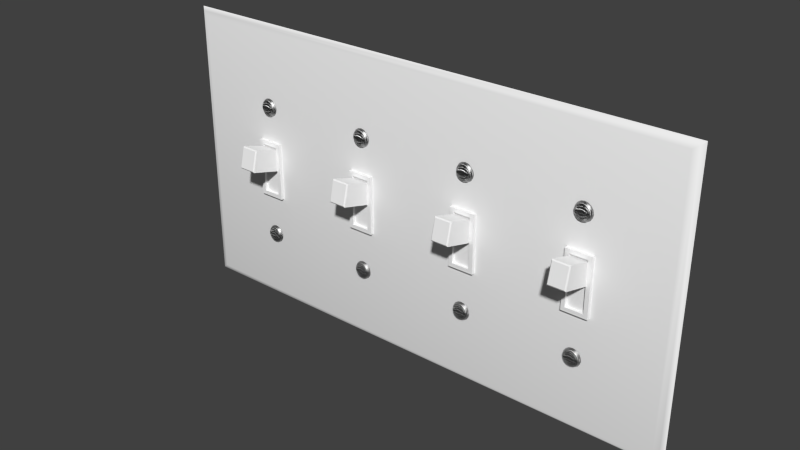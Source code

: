 # Source: Light_Switch_4-Gang.blend  (saved by Blender 2.74.0; exported with 4.5.12 LTS)
import bpy
from mathutils import Matrix  # noqa: F401  (used for matrix-valued properties, if any)

bpy.ops.wm.read_factory_settings(use_empty=True)
scene = bpy.context.scene
scene.name = 'Scene'

# ---- collections
col_collection_1 = bpy.data.collections.new('Collection 1'); scene.collection.children.link(col_collection_1)

# ---- materials (node trees are filled in below, after node groups)
mat_gloss_white_plastic = bpy.data.materials.new('Gloss White Plastic')
mat_gloss_white_plastic.alpha_threshold = 0.0
mat_gloss_white_plastic.roughness = 0.5
mat_gloss_white_plastic.line_color = (0.0, 0.0, 0.0, 1.0)
mat_stainless_steel = bpy.data.materials.new('Stainless Steel')
mat_stainless_steel.alpha_threshold = 0.0
mat_stainless_steel.roughness = 0.5
mat_stainless_steel.line_color = (0.0, 0.0, 0.0, 1.0)

# ---- node groups
ng_brushed = bpy.data.node_groups.new('Brushed', 'ShaderNodeTree')
_s = ng_brushed.interface.new_socket(name='Color', in_out='OUTPUT', socket_type='NodeSocketColor')
_s = ng_brushed.interface.new_socket(name='Vector', in_out='INPUT', socket_type='NodeSocketVector')
_s.min_value = -1.0
_s.max_value = 1.0
_s = ng_brushed.interface.new_socket(name='Scale', in_out='INPUT', socket_type='NodeSocketFloat')
_s.default_value = 15.0
_s.min_value = -1000.0
_s.max_value = 1000.0
_N = ng_brushed.nodes; _L = ng_brushed.links
n0 = _N.new('ShaderNodeMapping'); n0.name = 'Mapping'; n0.location = (-294, 153)
n0.inputs[3].default_value = (0.1, 1000.0, 1.0)
n1 = _N.new('ShaderNodeValToRGB'); n1.name = 'ColorRamp.002'; n1.location = (311, 4)
n1.color_ramp.interpolation = 'B_SPLINE'
while len(n1.color_ramp.elements) > 1: n1.color_ramp.elements.remove(n1.color_ramp.elements[-1])
n1.color_ramp.elements[0].position = 0.1136; n1.color_ramp.elements[0].color = (0.0, 0.0, 0.0, 1.0)
_e = n1.color_ramp.elements.new(0.4955); _e.color = (0.1708, 0.1708, 0.1708, 0.5074)
_e = n1.color_ramp.elements.new(1.0); _e.color = (1.0, 1.0, 1.0, 0.0)
n2 = _N.new('NodeGroupOutput'); n2.name = 'Group Output'; n2.location = (636, 29)
n3 = _N.new('ShaderNodeTexNoise'); n3.name = 'Noise Texture'; n3.location = (52, -12)
n3.width = 150
n3.inputs[3].default_value = 1.0
n3.inputs[8].default_value = 8.0
n4 = _N.new('NodeGroupInput'); n4.name = 'Group Input'; n4.location = (-508, 131)
_L.new(n4.outputs[0], n0.inputs[0])
_L.new(n0.outputs[0], n3.inputs[0])
_L.new(n3.outputs[0], n1.inputs[0])
_L.new(n1.outputs[0], n2.inputs[0])
_L.new(n4.outputs[1], n3.inputs[2])
n2.is_active_output = True

# ---- material node trees
mat_gloss_white_plastic.use_nodes = True; mat_gloss_white_plastic.node_tree.nodes.clear()
_N = mat_gloss_white_plastic.node_tree.nodes; _L = mat_gloss_white_plastic.node_tree.links
n0 = _N.new('ShaderNodeOutputMaterial'); n0.name = 'Material Output'; n0.location = (300, 300)
n0.width = 120
n1 = _N.new('ShaderNodeBsdfDiffuse'); n1.name = 'Diffuse BSDF'; n1.location = (-113, 376)
n1.inputs[0].default_value = (0.9425, 0.9425, 0.9425, 1.0)
n2 = _N.new('ShaderNodeMixShader'); n2.name = 'Mix Shader'; n2.location = (95, 307)
n2.width = 150
n2.inputs[0].default_value = 0.02
n3 = _N.new('ShaderNodeBsdfAnisotropic'); n3.name = 'Glossy BSDF'; n3.location = (-112, 226)
n3.distribution = 'BECKMANN'
n3.inputs[1].default_value = 0.3162
_L.new(n1.outputs[0], n2.inputs[1])
_L.new(n3.outputs[0], n2.inputs[2])
_L.new(n2.outputs[0], n0.inputs[0])
n0.is_active_output = True
mat_stainless_steel.use_nodes = True; mat_stainless_steel.node_tree.nodes.clear()
_N = mat_stainless_steel.node_tree.nodes; _L = mat_stainless_steel.node_tree.links
n0 = _N.new('ShaderNodeLayerWeight'); n0.name = 'Layer Weight'; n0.location = (114, 494)
n0.width = 150
n0.inputs[0].default_value = 0.15
n1 = _N.new('ShaderNodeMixShader'); n1.name = 'Mix Shader'; n1.location = (316, 430)
n1.width = 137
n2 = _N.new('ShaderNodeBsdfAnisotropic'); n2.name = 'Glossy BSDF.001'; n2.location = (94, 224)
n2.width = 169
n2.distribution = 'BECKMANN'
n2.inputs[1].default_value = 0.4472
n3 = _N.new('ShaderNodeBsdfAnisotropic'); n3.name = 'Glossy BSDF'; n3.location = (101, 387)
n3.width = 168
n3.distribution = 'BECKMANN'
n3.inputs[1].default_value = 0.4472
n4 = _N.new('ShaderNodeValToRGB'); n4.name = 'ColorRamp'; n4.location = (-310, 466)
n4.color_ramp.interpolation = 'B_SPLINE'
while len(n4.color_ramp.elements) > 1: n4.color_ramp.elements.remove(n4.color_ramp.elements[-1])
n4.color_ramp.elements[0].position = 0.0; n4.color_ramp.elements[0].color = (0.438, 0.438, 0.438, 1.0)
_e = n4.color_ramp.elements.new(1.0); _e.color = (0.1008, 0.1008, 0.1008, 1.0)
n5 = _N.new('ShaderNodeFresnel'); n5.name = 'Fresnel'; n5.location = (-566, 368)
n5.width = 124
n5.inputs[0].default_value = 2.45
n6 = _N.new('ShaderNodeBump'); n6.name = 'Bump'; n6.location = (-106, 232)
n6.width = 150
n6.inputs[0].default_value = 1.2
n6.inputs[1].default_value = 0.1
n6.inputs[2].default_value = 1.0
n7 = _N.new('ShaderNodeGamma'); n7.name = 'Gamma'; n7.location = (-287, 197)
n7.inputs[1].default_value = 9.0
n8 = _N.new('ShaderNodeOutputMaterial'); n8.name = 'Material Output'; n8.location = (486, 423)
n8.width = 120
n9 = _N.new('ShaderNodeTexCoord'); n9.name = 'Texture Coordinate'; n9.location = (-644, 237)
n9.width = 150
n10 = _N.new('ShaderNodeGroup'); n10.name = 'Group'; n10.location = (-459, 205)
n10.width = 142
n10.node_tree = ng_brushed
n10.inputs[1].default_value = 1.0
_L.new(n3.outputs[0], n1.inputs[1])
_L.new(n1.outputs[0], n8.inputs[0])
_L.new(n2.outputs[0], n1.inputs[2])
_L.new(n0.outputs[1], n1.inputs[0])
_L.new(n6.outputs[0], n3.inputs[4])
_L.new(n6.outputs[0], n2.inputs[4])
_L.new(n4.outputs[0], n3.inputs[0])
_L.new(n7.outputs[0], n6.inputs[3])
_L.new(n10.outputs[0], n7.inputs[0])
_L.new(n5.outputs[0], n4.inputs[0])
_L.new(n9.outputs[3], n10.inputs[0])
n8.is_active_output = True

# ---- world
world_world = bpy.data.worlds.new('World'); scene.world = world_world
world_world.color = (0.05088, 0.05088, 0.05088)
world_world.use_sun_shadow = False
world_world.sun_shadow_jitter_overblur = 0.0
world_world.cycles.sampling_method = 'MANUAL'
world_world.cycles.sample_map_resolution = 256

# ---- meshes
me_double_light_outlet = bpy.data.meshes.new('Double_Light_Outlet')
me_double_light_outlet.from_pydata([(1.277e-07, 2.683e-07, 0.1143), (0.003556, -0.001716, 0.002841), (0.001485, -0.001141, 0.001364), (0.001485, -0.001141, 0.1129), (0.08007, -0.001716, 0.03187), (0.07892, -0.001716, 0.03108), (0.07815, -0.001716, 0.0299), (0.07788, -0.001716, 0.02851), (0.07815, -0.001716, 0.02712), (0.07892, -0.001716, 0.02594), (0.08007, -0.001716, 0.02515), (0.07921, -0.002511, 0.02624), (0.07853, -0.002511, 0.02728), (0.07829, -0.002511, 0.02851), (0.07853, -0.002511, 0.02974), (0.07921, -0.002511, 0.03079), (0.08023, -0.002511, 0.03148), (0.08023, -0.002511, 0.02554), (0.07951, -0.002899, 0.02654), (0.07892, -0.002899, 0.02745), (0.07892, -0.002899, 0.02958), (0.07951, -0.002899, 0.03048), (0.08039, -0.002899, 0.03108), (0.08039, -0.002899, 0.02594), (0.07966, -0.00349, 0.02898), (0.07966, -0.002899, 0.02898), (0.081, -0.002899, 0.02898), (0.07798, -0.001716, 0.02782), (0.07837, -0.002511, 0.0279), (0.07837, -0.002511, 0.02913), (0.07798, -0.001716, 0.02921), (0.07966, -0.002899, 0.02851), (0.08064, -0.002899, 0.02851), (0.081, -0.002899, 0.02851), (0.07966, -0.002899, 0.02805), (0.003556, -0.001716, 0.1115), (0.08007, -0.001716, 0.08531), (0.07892, -0.001716, 0.08452), (0.07815, -0.001716, 0.08335), (0.07788, -0.001716, 0.08195), (0.07815, -0.001716, 0.08056), (0.07892, -0.001716, 0.07938), (0.08007, -0.001716, 0.0786), (0.07921, -0.002511, 0.07968), (0.07853, -0.002511, 0.08072), (0.07829, -0.002511, 0.08195), (0.07853, -0.002511, 0.08319), (0.07921, -0.002511, 0.08423), (0.08023, -0.002511, 0.08493), (0.08023, -0.002511, 0.07898), (0.07951, -0.002899, 0.07999), (0.07892, -0.002899, 0.08089), (0.07892, -0.002899, 0.08302), (0.07951, -0.002899, 0.08392), (0.08039, -0.002899, 0.08453), (0.08039, -0.002899, 0.07938), (0.07966, -0.00349, 0.08242), (0.081, -0.002899, 0.08242), (0.07798, -0.001716, 0.08126), (0.07837, -0.002511, 0.08134), (0.07837, -0.002511, 0.08257), (0.07798, -0.001716, 0.08265), (0.07966, -0.002899, 0.08195), (0.08064, -0.002899, 0.08195), (0.081, -0.002899, 0.08195), (0.07966, -0.002899, 0.08149), (0.08064, -0.002899, 0.08149), (0.08143, -0.001716, 0.03215), (0.08278, -0.001716, 0.03187), (0.08393, -0.001716, 0.03108), (0.0847, -0.001716, 0.0299), (0.08497, -0.001716, 0.02851), (0.0847, -0.001716, 0.02712), (0.08393, -0.001716, 0.02594), (0.08278, -0.001716, 0.02515), (0.08143, -0.001716, 0.02488), (0.08364, -0.002511, 0.02624), (0.08432, -0.002511, 0.02728), (0.08456, -0.002511, 0.02851), (0.08432, -0.002511, 0.02974), (0.08364, -0.002511, 0.03079), (0.08263, -0.002511, 0.03148), (0.08143, -0.002511, 0.03173), (0.08263, -0.002511, 0.02554), (0.08143, -0.002511, 0.0253), (0.08335, -0.002899, 0.02654), (0.08394, -0.002899, 0.02745), (0.08394, -0.002899, 0.02958), (0.08335, -0.002899, 0.03048), (0.08247, -0.002899, 0.03108), (0.08143, -0.002899, 0.0313), (0.08247, -0.002899, 0.02594), (0.08143, -0.002899, 0.02573), (0.08221, -0.00349, 0.02805), (0.0832, -0.00349, 0.02805), (0.08221, -0.00349, 0.02898), (0.0832, -0.002899, 0.02898), (0.08221, -0.002899, 0.02898), (0.08185, -0.002899, 0.02898), (0.08185, -0.002899, 0.02805), (0.08487, -0.001716, 0.02782), (0.08448, -0.002511, 0.0279), (0.08448, -0.002511, 0.02913), (0.08487, -0.001716, 0.02921), (0.0832, -0.002899, 0.02851), (0.08221, -0.002899, 0.02851), (0.08185, -0.002899, 0.02851), (0.08143, -0.002899, 0.02851), (0.0832, -0.002899, 0.02805), (0.08408, -0.002899, 0.02798), (0.08143, -0.001716, 0.08559), (0.08278, -0.001716, 0.08531), (0.08393, -0.001716, 0.08452), (0.0847, -0.001716, 0.08335), (0.08497, -0.001716, 0.08195), (0.0847, -0.001716, 0.08056), (0.08393, -0.001716, 0.07938), (0.08278, -0.001716, 0.0786), (0.08143, -0.001716, 0.07832), (0.08364, -0.002511, 0.07968), (0.08432, -0.002511, 0.08072), (0.08456, -0.002511, 0.08195), (0.08432, -0.002511, 0.08319), (0.08364, -0.002511, 0.08423), (0.08263, -0.002511, 0.08493), (0.08143, -0.002511, 0.08517), (0.08263, -0.002511, 0.07898), (0.08143, -0.002511, 0.07874), (0.08335, -0.002899, 0.07999), (0.08394, -0.002899, 0.08089), (0.08394, -0.002899, 0.08302), (0.08335, -0.002899, 0.08392), (0.08247, -0.002899, 0.08453), (0.08143, -0.002899, 0.08474), (0.08247, -0.002899, 0.07938), (0.08143, -0.002899, 0.07917), (0.08221, -0.00349, 0.08242), (0.08185, -0.00349, 0.08242), (0.08143, -0.00349, 0.08242), (0.08143, -0.00349, 0.08149), (0.0832, -0.002899, 0.08242), (0.08221, -0.002899, 0.08242), (0.08185, -0.002899, 0.08242), (0.08143, -0.002899, 0.08242), (0.08143, -0.002899, 0.08149), (0.08487, -0.001716, 0.08126), (0.08448, -0.002511, 0.08134), (0.08448, -0.002511, 0.08257), (0.08487, -0.001716, 0.08265), (0.0832, -0.002899, 0.08195), (0.08221, -0.002899, 0.08195), (0.08185, -0.002899, 0.08195), (0.08143, -0.002899, 0.08195), (0.0832, -0.002899, 0.08149), (0.2083, 2.683e-07, -1.267e-08), (0.2047, -0.001716, 0.002841), (0.2068, -0.001141, 0.001364), (0.2068, -0.001141, 0.1129), (0.1739, -0.001716, 0.03187), (0.1751, -0.001716, 0.03108), (0.1758, -0.001716, 0.0299), (0.1761, -0.001716, 0.02851), (0.1758, -0.001716, 0.02712), (0.1751, -0.001716, 0.02594), (0.1739, -0.001716, 0.02515), (0.1748, -0.002511, 0.02624), (0.1755, -0.002511, 0.02728), (0.1757, -0.002511, 0.02851), (0.1755, -0.002511, 0.02974), (0.1748, -0.002511, 0.03079), (0.1738, -0.002511, 0.03148), (0.1738, -0.002511, 0.02554), (0.1745, -0.002899, 0.02654), (0.1751, -0.002899, 0.02745), (0.1751, -0.002899, 0.02958), (0.1745, -0.002899, 0.03048), (0.1736, -0.002899, 0.03108), (0.1736, -0.002899, 0.02594), (0.1743, -0.00349, 0.02805), (0.1743, -0.00349, 0.02898), (0.1734, -0.00349, 0.02898), (0.173, -0.00349, 0.02805), (0.173, -0.002899, 0.02805), (0.176, -0.001716, 0.02782), (0.1756, -0.002511, 0.0279), (0.1752, -0.002899, 0.02905), (0.1756, -0.002511, 0.02913), (0.176, -0.001716, 0.02921), (0.1743, -0.002899, 0.02851), (0.1734, -0.002899, 0.02851), (0.173, -0.002899, 0.02851), (0.1743, -0.002899, 0.02805), (0.2047, -0.001716, 0.1115), (0.1739, -0.001716, 0.08531), (0.1751, -0.001716, 0.08452), (0.1758, -0.001716, 0.08335), (0.1761, -0.001716, 0.08195), (0.1758, -0.001716, 0.08056), (0.1751, -0.001716, 0.07938), (0.1739, -0.001716, 0.0786), (0.1748, -0.002511, 0.07968), (0.1755, -0.002511, 0.08072), (0.1757, -0.002511, 0.08195), (0.1755, -0.002511, 0.08319), (0.1748, -0.002511, 0.08423), (0.1738, -0.002511, 0.08493), (0.1738, -0.002511, 0.07898), (0.1745, -0.002899, 0.07999), (0.1751, -0.002899, 0.08089), (0.1751, -0.002899, 0.08302), (0.1745, -0.002899, 0.08392), (0.1736, -0.002899, 0.08453), (0.1736, -0.002899, 0.07938), (0.1734, -0.00349, 0.08149), (0.1743, -0.00349, 0.08149), (0.173, -0.00349, 0.08242), (0.1743, -0.002899, 0.08242), (0.176, -0.001716, 0.08126), (0.1756, -0.002511, 0.08134), (0.1756, -0.002511, 0.08257), (0.176, -0.001716, 0.08265), (0.1743, -0.002899, 0.08195), (0.1734, -0.002899, 0.08195), (0.173, -0.002899, 0.08195), (0.1743, -0.002899, 0.08149), (0.1752, -0.002899, 0.08142), (0.1726, -0.001716, 0.03215), (0.1712, -0.001716, 0.03187), (0.1701, -0.001716, 0.03108), (0.1693, -0.001716, 0.0299), (0.169, -0.001716, 0.02851), (0.1693, -0.001716, 0.02712), (0.1701, -0.001716, 0.02594), (0.1712, -0.001716, 0.02515), (0.1726, -0.001716, 0.02488), (0.1704, -0.002511, 0.02624), (0.1697, -0.002511, 0.02728), (0.1694, -0.002511, 0.02851), (0.1697, -0.002511, 0.02974), (0.1704, -0.002511, 0.03079), (0.1714, -0.002511, 0.03148), (0.1726, -0.002511, 0.03173), (0.1714, -0.002511, 0.02554), (0.1726, -0.002511, 0.0253), (0.1707, -0.002899, 0.02654), (0.1701, -0.002899, 0.02745), (0.1701, -0.002899, 0.02958), (0.1707, -0.002899, 0.03048), (0.1715, -0.002899, 0.03108), (0.1726, -0.002899, 0.0313), (0.1715, -0.002899, 0.02594), (0.1726, -0.002899, 0.02573), (0.1708, -0.00349, 0.02805), (0.1718, -0.00349, 0.02898), (0.1722, -0.00349, 0.02898), (0.1726, -0.00349, 0.02898), (0.1722, -0.00349, 0.02805), (0.1726, -0.00349, 0.02805), (0.1708, -0.002899, 0.02898), (0.1722, -0.002899, 0.02898), (0.1726, -0.002899, 0.02898), (0.1726, -0.002899, 0.02805), (0.1691, -0.001716, 0.02782), (0.1695, -0.002511, 0.0279), (0.1699, -0.002899, 0.02905), (0.1695, -0.002511, 0.02913), (0.1691, -0.001716, 0.02921), (0.1708, -0.002899, 0.02851), (0.1718, -0.002899, 0.02851), (0.1722, -0.002899, 0.02851), (0.1726, -0.002899, 0.02851), (0.1718, -0.002899, 0.02805), (0.1726, -0.001716, 0.08559), (0.1712, -0.001716, 0.08531), (0.1701, -0.001716, 0.08452), (0.1693, -0.001716, 0.08335), (0.169, -0.001716, 0.08195), (0.1693, -0.001716, 0.08056), (0.1701, -0.001716, 0.07938), (0.1712, -0.001716, 0.0786), (0.1726, -0.001716, 0.07832), (0.1704, -0.002511, 0.07968), (0.1697, -0.002511, 0.08072), (0.1694, -0.002511, 0.08195), (0.1697, -0.002511, 0.08319), (0.1704, -0.002511, 0.08423), (0.1714, -0.002511, 0.08493), (0.1726, -0.002511, 0.08517), (0.1714, -0.002511, 0.07898), (0.1726, -0.002511, 0.07874), (0.1707, -0.002899, 0.07999), (0.1701, -0.002899, 0.08089), (0.1701, -0.002899, 0.08302), (0.1707, -0.002899, 0.08392), (0.1715, -0.002899, 0.08453), (0.1726, -0.002899, 0.08474), (0.1715, -0.002899, 0.07938), (0.1726, -0.002899, 0.07917), (0.1718, -0.00349, 0.08149), (0.1708, -0.00349, 0.08149), (0.1708, -0.00349, 0.08242), (0.1722, -0.00349, 0.08242), (0.1726, -0.00349, 0.08242), (0.1726, -0.00349, 0.08149), (0.1722, -0.002899, 0.08242), (0.1726, -0.002899, 0.08242), (0.1722, -0.002899, 0.08149), (0.1726, -0.002899, 0.08149), (0.1691, -0.001716, 0.08126), (0.1695, -0.002511, 0.08134), (0.1695, -0.002511, 0.08257), (0.1691, -0.001716, 0.08265), (0.1708, -0.002899, 0.08195), (0.1718, -0.002899, 0.08195), (0.1722, -0.002899, 0.08195), (0.1726, -0.002899, 0.08195), (0.1718, -0.002899, 0.08149), (1.277e-07, 2.683e-07, -1.267e-08), (0.08143, -0.00349, 0.02805), (0.081, -0.00349, 0.02805), (0.08064, -0.00349, 0.02805), (0.07966, -0.00349, 0.02805), (0.08064, -0.00349, 0.02898), (0.081, -0.00349, 0.02898), (0.08143, -0.00349, 0.02898), (0.08143, -0.002899, 0.02805), (0.081, -0.002899, 0.02805), (0.08064, -0.002899, 0.02898), (0.08143, -0.002899, 0.02898), (0.07877, -0.002899, 0.02905), (0.07877, -0.002899, 0.02851), (0.08064, -0.002899, 0.02805), (0.07877, -0.002899, 0.02798), (0.081, -0.00349, 0.08149), (0.08064, -0.00349, 0.08149), (0.07966, -0.00349, 0.08149), (0.08064, -0.00349, 0.08242), (0.081, -0.00349, 0.08242), (0.081, -0.002899, 0.08149), (0.07966, -0.002899, 0.08242), (0.08064, -0.002899, 0.08242), (0.07877, -0.002899, 0.08249), (0.07877, -0.002899, 0.08195), (0.07877, -0.002899, 0.08142), (0.08185, -0.00349, 0.02805), (0.0832, -0.00349, 0.02898), (0.08185, -0.00349, 0.02898), (0.08408, -0.002899, 0.02905), (0.08408, -0.002899, 0.02851), (0.08221, -0.002899, 0.02805), (0.08185, -0.00349, 0.08149), (0.08221, -0.00349, 0.08149), (0.0832, -0.00349, 0.08149), (0.0832, -0.00349, 0.08242), (0.08185, -0.002899, 0.08149), (0.08408, -0.002899, 0.08249), (0.08408, -0.002899, 0.08195), (0.08221, -0.002899, 0.08149), (0.08408, -0.002899, 0.08142), (0.2083, 2.683e-07, 0.1143), (0.1734, -0.00349, 0.02805), (0.173, -0.00349, 0.02898), (0.1743, -0.002899, 0.02898), (0.1734, -0.002899, 0.02898), (0.173, -0.002899, 0.02898), (0.1752, -0.002899, 0.02851), (0.1734, -0.002899, 0.02805), (0.1752, -0.002899, 0.02798), (0.173, -0.00349, 0.08149), (0.1743, -0.00349, 0.08242), (0.1734, -0.00349, 0.08242), (0.173, -0.002899, 0.08149), (0.1734, -0.002899, 0.08242), (0.173, -0.002899, 0.08242), (0.1752, -0.002899, 0.08249), (0.1752, -0.002899, 0.08195), (0.1734, -0.002899, 0.08149), (0.1718, -0.00349, 0.02805), (0.1708, -0.00349, 0.02898), (0.1722, -0.002899, 0.02805), (0.1718, -0.002899, 0.02898), (0.1699, -0.002899, 0.02851), (0.1708, -0.002899, 0.02805), (0.1699, -0.002899, 0.02798), (0.1722, -0.00349, 0.08149), (0.1718, -0.00349, 0.08242), (0.1708, -0.002899, 0.08242), (0.1718, -0.002899, 0.08242), (0.1699, -0.002899, 0.08249), (0.1699, -0.002899, 0.08195), (0.1708, -0.002899, 0.08149), (0.1699, -0.002899, 0.08142), (0.1676, -0.001716, 0.04539), (0.1777, -0.001716, 0.04539), (0.1676, -0.001716, 0.06825), (0.1777, -0.001716, 0.06825), (0.1676, -0.003016, 0.04539), (0.1777, -0.003016, 0.04539), (0.1676, -0.003016, 0.06825), (0.1777, -0.003016, 0.06825), (0.1691, -0.003016, 0.06667), (0.1691, -0.003016, 0.04697), (0.1761, -0.003016, 0.04697), (0.1761, -0.003016, 0.06667), (0.1691, -0.001888, 0.06667), (0.1691, -0.001888, 0.04697), (0.1761, -0.001888, 0.04697), (0.1761, -0.001888, 0.06667), (0.1691, -0.001888, 0.05682), (0.1761, -0.001888, 0.05682), (0.1761, -0.001888, 0.06548), (0.1691, -0.001888, 0.06548), (0.1691, -0.01286, 0.06896), (0.1695, -0.01342, 0.06869), (0.1761, -0.01286, 0.06896), (0.1757, -0.01342, 0.06869), (0.1757, -0.01524, 0.06108), (0.1761, -0.01494, 0.06057), (0.1691, -0.01494, 0.06057), (0.1695, -0.01524, 0.06108), (0.07634, -0.001716, 0.04539), (0.08644, -0.001716, 0.04539), (0.07634, -0.001716, 0.06825), (0.08644, -0.001716, 0.06825), (0.07634, -0.003016, 0.04539), (0.08644, -0.003016, 0.04539), (0.07634, -0.003016, 0.06825), (0.08644, -0.003016, 0.06825), (0.07788, -0.003016, 0.06667), (0.07788, -0.003016, 0.04697), (0.0849, -0.003016, 0.04697), (0.0849, -0.003016, 0.06667), (0.07788, -0.001888, 0.06667), (0.07788, -0.001888, 0.04697), (0.0849, -0.001888, 0.04697), (0.0849, -0.001888, 0.06667), (0.07788, -0.001888, 0.05682), (0.0849, -0.001888, 0.05682), (0.0849, -0.001888, 0.06548), (0.07788, -0.001888, 0.06548), (0.07788, -0.01286, 0.06896), (0.07827, -0.01342, 0.06869), (0.0849, -0.01286, 0.06896), (0.08451, -0.01342, 0.06869), (0.08451, -0.01524, 0.06108), (0.0849, -0.01494, 0.06057), (0.07788, -0.01494, 0.06057), (0.07827, -0.01524, 0.06108), (0.1258, -0.001716, 0.03187), (0.1246, -0.001716, 0.03108), (0.1239, -0.001716, 0.0299), (0.1236, -0.001716, 0.02851), (0.1239, -0.001716, 0.02712), (0.1246, -0.001716, 0.02594), (0.1258, -0.001716, 0.02515), (0.1249, -0.002511, 0.02624), (0.1242, -0.002511, 0.02728), (0.124, -0.002511, 0.02851), (0.1242, -0.002511, 0.02974), (0.1249, -0.002511, 0.03079), (0.1259, -0.002511, 0.03148), (0.1259, -0.002511, 0.02554), (0.1252, -0.002899, 0.02654), (0.1246, -0.002899, 0.02745), (0.1246, -0.002899, 0.02958), (0.1252, -0.002899, 0.03048), (0.1261, -0.002899, 0.03108), (0.1261, -0.002899, 0.02594), (0.1254, -0.00349, 0.02898), (0.1254, -0.002899, 0.02898), (0.1267, -0.002899, 0.02898), (0.1237, -0.001716, 0.02782), (0.1241, -0.002511, 0.0279), (0.1241, -0.002511, 0.02913), (0.1237, -0.001716, 0.02921), (0.1254, -0.002899, 0.02851), (0.1264, -0.002899, 0.02851), (0.1267, -0.002899, 0.02851), (0.1254, -0.002899, 0.02805), (0.1258, -0.001716, 0.08531), (0.1246, -0.001716, 0.08452), (0.1239, -0.001716, 0.08335), (0.1236, -0.001716, 0.08195), (0.1239, -0.001716, 0.08056), (0.1246, -0.001716, 0.07938), (0.1258, -0.001716, 0.0786), (0.1249, -0.002511, 0.07968), (0.1242, -0.002511, 0.08072), (0.124, -0.002511, 0.08195), (0.1242, -0.002511, 0.08319), (0.1249, -0.002511, 0.08423), (0.1259, -0.002511, 0.08493), (0.1259, -0.002511, 0.07898), (0.1252, -0.002899, 0.07999), (0.1246, -0.002899, 0.08089), (0.1246, -0.002899, 0.08302), (0.1252, -0.002899, 0.08392), (0.1261, -0.002899, 0.08453), (0.1261, -0.002899, 0.07938), (0.1254, -0.00349, 0.08242), (0.1267, -0.002899, 0.08242), (0.1237, -0.001716, 0.08126), (0.1241, -0.002511, 0.08134), (0.1241, -0.002511, 0.08257), (0.1237, -0.001716, 0.08265), (0.1254, -0.002899, 0.08195), (0.1264, -0.002899, 0.08195), (0.1267, -0.002899, 0.08195), (0.1254, -0.002899, 0.08149), (0.1264, -0.002899, 0.08149), (0.1271, -0.001716, 0.03215), (0.1285, -0.001716, 0.03187), (0.1297, -0.001716, 0.03108), (0.1304, -0.001716, 0.0299), (0.1307, -0.001716, 0.02851), (0.1304, -0.001716, 0.02712), (0.1297, -0.001716, 0.02594), (0.1285, -0.001716, 0.02515), (0.1271, -0.001716, 0.02488), (0.1294, -0.002511, 0.02624), (0.13, -0.002511, 0.02728), (0.1303, -0.002511, 0.02851), (0.13, -0.002511, 0.02974), (0.1294, -0.002511, 0.03079), (0.1283, -0.002511, 0.03148), (0.1271, -0.002511, 0.03173), (0.1283, -0.002511, 0.02554), (0.1271, -0.002511, 0.0253), (0.1291, -0.002899, 0.02654), (0.1297, -0.002899, 0.02745), (0.1297, -0.002899, 0.02958), (0.1291, -0.002899, 0.03048), (0.1282, -0.002899, 0.03108), (0.1271, -0.002899, 0.0313), (0.1282, -0.002899, 0.02594), (0.1271, -0.002899, 0.02573), (0.1279, -0.00349, 0.02805), (0.1289, -0.00349, 0.02805), (0.1279, -0.00349, 0.02898), (0.1289, -0.002899, 0.02898), (0.1279, -0.002899, 0.02898), (0.1276, -0.002899, 0.02898), (0.1276, -0.002899, 0.02805), (0.1306, -0.001716, 0.02782), (0.1302, -0.002511, 0.0279), (0.1302, -0.002511, 0.02913), (0.1306, -0.001716, 0.02921), (0.1289, -0.002899, 0.02851), (0.1279, -0.002899, 0.02851), (0.1276, -0.002899, 0.02851), (0.1271, -0.002899, 0.02851), (0.1289, -0.002899, 0.02805), (0.1298, -0.002899, 0.02798), (0.1271, -0.001716, 0.08559), (0.1285, -0.001716, 0.08531), (0.1297, -0.001716, 0.08452), (0.1304, -0.001716, 0.08335), (0.1307, -0.001716, 0.08195), (0.1304, -0.001716, 0.08056), (0.1297, -0.001716, 0.07938), (0.1285, -0.001716, 0.0786), (0.1271, -0.001716, 0.07832), (0.1294, -0.002511, 0.07968), (0.13, -0.002511, 0.08072), (0.1303, -0.002511, 0.08195), (0.13, -0.002511, 0.08319), (0.1294, -0.002511, 0.08423), (0.1283, -0.002511, 0.08493), (0.1271, -0.002511, 0.08517), (0.1283, -0.002511, 0.07898), (0.1271, -0.002511, 0.07874), (0.1291, -0.002899, 0.07999), (0.1297, -0.002899, 0.08089), (0.1297, -0.002899, 0.08302), (0.1291, -0.002899, 0.08392), (0.1282, -0.002899, 0.08453), (0.1271, -0.002899, 0.08474), (0.1282, -0.002899, 0.07938), (0.1271, -0.002899, 0.07917), (0.1279, -0.00349, 0.08242), (0.1276, -0.00349, 0.08242), (0.1271, -0.00349, 0.08242), (0.1271, -0.00349, 0.08149), (0.1289, -0.002899, 0.08242), (0.1279, -0.002899, 0.08242), (0.1276, -0.002899, 0.08242), (0.1271, -0.002899, 0.08242), (0.1271, -0.002899, 0.08149), (0.1306, -0.001716, 0.08126), (0.1302, -0.002511, 0.08134), (0.1302, -0.002511, 0.08257), (0.1306, -0.001716, 0.08265), (0.1289, -0.002899, 0.08195), (0.1279, -0.002899, 0.08195), (0.1276, -0.002899, 0.08195), (0.1271, -0.002899, 0.08195), (0.1289, -0.002899, 0.08149), (0.1271, -0.00349, 0.02805), (0.1267, -0.00349, 0.02805), (0.1264, -0.00349, 0.02805), (0.1254, -0.00349, 0.02805), (0.1264, -0.00349, 0.02898), (0.1267, -0.00349, 0.02898), (0.1271, -0.00349, 0.02898), (0.1271, -0.002899, 0.02805), (0.1267, -0.002899, 0.02805), (0.1264, -0.002899, 0.02898), (0.1271, -0.002899, 0.02898), (0.1245, -0.002899, 0.02905), (0.1245, -0.002899, 0.02851), (0.1264, -0.002899, 0.02805), (0.1245, -0.002899, 0.02798), (0.1267, -0.00349, 0.08149), (0.1264, -0.00349, 0.08149), (0.1254, -0.00349, 0.08149), (0.1264, -0.00349, 0.08242), (0.1267, -0.00349, 0.08242), (0.1267, -0.002899, 0.08149), (0.1254, -0.002899, 0.08242), (0.1264, -0.002899, 0.08242), (0.1245, -0.002899, 0.08249), (0.1245, -0.002899, 0.08195), (0.1245, -0.002899, 0.08142), (0.1276, -0.00349, 0.02805), (0.1289, -0.00349, 0.02898), (0.1276, -0.00349, 0.02898), (0.1298, -0.002899, 0.02905), (0.1298, -0.002899, 0.02851), (0.1279, -0.002899, 0.02805), (0.1276, -0.00349, 0.08149), (0.1279, -0.00349, 0.08149), (0.1289, -0.00349, 0.08149), (0.1289, -0.00349, 0.08242), (0.1276, -0.002899, 0.08149), (0.1298, -0.002899, 0.08249), (0.1298, -0.002899, 0.08195), (0.1279, -0.002899, 0.08149), (0.1298, -0.002899, 0.08142), (0.1221, -0.001716, 0.04539), (0.1322, -0.001716, 0.04539), (0.1221, -0.001716, 0.06825), (0.1322, -0.001716, 0.06825), (0.1221, -0.003016, 0.04539), (0.1322, -0.003016, 0.04539), (0.1221, -0.003016, 0.06825), (0.1322, -0.003016, 0.06825), (0.1236, -0.003016, 0.06667), (0.1236, -0.003016, 0.04697), (0.1306, -0.003016, 0.04697), (0.1306, -0.003016, 0.06667), (0.1236, -0.001888, 0.06667), (0.1236, -0.001888, 0.04697), (0.1306, -0.001888, 0.04697), (0.1306, -0.001888, 0.06667), (0.1236, -0.001888, 0.05682), (0.1306, -0.001888, 0.05682), (0.1306, -0.001888, 0.06548), (0.1236, -0.001888, 0.06548), (0.1236, -0.01286, 0.06896), (0.124, -0.01342, 0.06869), (0.1306, -0.01286, 0.06896), (0.1302, -0.01342, 0.06869), (0.1302, -0.01524, 0.06108), (0.1306, -0.01494, 0.06057), (0.1236, -0.01494, 0.06057), (0.124, -0.01524, 0.06108), (0.03677, -0.001716, 0.03187), (0.03792, -0.001716, 0.03108), (0.03869, -0.001716, 0.0299), (0.03896, -0.001716, 0.02851), (0.03869, -0.001716, 0.02712), (0.03792, -0.001716, 0.02594), (0.03677, -0.001716, 0.02515), (0.03763, -0.002511, 0.02624), (0.03831, -0.002511, 0.02728), (0.03855, -0.002511, 0.02851), (0.03831, -0.002511, 0.02974), (0.03763, -0.002511, 0.03079), (0.03661, -0.002511, 0.03148), (0.03661, -0.002511, 0.02554), (0.03733, -0.002899, 0.02654), (0.03792, -0.002899, 0.02745), (0.03792, -0.002899, 0.02958), (0.03733, -0.002899, 0.03048), (0.03645, -0.002899, 0.03108), (0.03645, -0.002899, 0.02594), (0.03718, -0.00349, 0.02805), (0.03718, -0.00349, 0.02898), (0.0362, -0.00349, 0.02898), (0.03584, -0.00349, 0.02805), (0.03584, -0.002899, 0.02805), (0.03886, -0.001716, 0.02782), (0.03847, -0.002511, 0.0279), (0.03807, -0.002899, 0.02905), (0.03847, -0.002511, 0.02913), (0.03886, -0.001716, 0.02921), (0.03718, -0.002899, 0.02851), (0.0362, -0.002899, 0.02851), (0.03584, -0.002899, 0.02851), (0.03718, -0.002899, 0.02805), (0.03677, -0.001716, 0.08531), (0.03792, -0.001716, 0.08452), (0.03869, -0.001716, 0.08335), (0.03896, -0.001716, 0.08195), (0.03869, -0.001716, 0.08056), (0.03792, -0.001716, 0.07938), (0.03677, -0.001716, 0.0786), (0.03763, -0.002511, 0.07968), (0.03831, -0.002511, 0.08072), (0.03855, -0.002511, 0.08195), (0.03831, -0.002511, 0.08319), (0.03763, -0.002511, 0.08423), (0.03661, -0.002511, 0.08493), (0.03661, -0.002511, 0.07898), (0.03733, -0.002899, 0.07999), (0.03792, -0.002899, 0.08089), (0.03792, -0.002899, 0.08302), (0.03733, -0.002899, 0.08392), (0.03645, -0.002899, 0.08453), (0.03645, -0.002899, 0.07938), (0.0362, -0.00349, 0.08149), (0.03718, -0.00349, 0.08149), (0.03584, -0.00349, 0.08242), (0.03718, -0.002899, 0.08242), (0.03886, -0.001716, 0.08126), (0.03847, -0.002511, 0.08134), (0.03847, -0.002511, 0.08257), (0.03886, -0.001716, 0.08265), (0.03718, -0.002899, 0.08195), (0.0362, -0.002899, 0.08195), (0.03584, -0.002899, 0.08195), (0.03718, -0.002899, 0.08149), (0.03807, -0.002899, 0.08142), (0.03541, -0.001716, 0.03215), (0.03406, -0.001716, 0.03187), (0.03291, -0.001716, 0.03108), (0.03214, -0.001716, 0.0299), (0.03187, -0.001716, 0.02851), (0.03214, -0.001716, 0.02712), (0.03291, -0.001716, 0.02594), (0.03406, -0.001716, 0.02515), (0.03541, -0.001716, 0.02488), (0.0332, -0.002511, 0.02624), (0.03252, -0.002511, 0.02728), (0.03228, -0.002511, 0.02851), (0.03252, -0.002511, 0.02974), (0.0332, -0.002511, 0.03079), (0.03421, -0.002511, 0.03148), (0.03541, -0.002511, 0.03173), (0.03421, -0.002511, 0.02554), (0.03541, -0.002511, 0.0253), (0.03349, -0.002899, 0.02654), (0.0329, -0.002899, 0.02745), (0.0329, -0.002899, 0.02958), (0.03349, -0.002899, 0.03048), (0.03437, -0.002899, 0.03108), (0.03541, -0.002899, 0.0313), (0.03437, -0.002899, 0.02594), (0.03541, -0.002899, 0.02573), (0.03364, -0.00349, 0.02805), (0.03463, -0.00349, 0.02898), (0.03499, -0.00349, 0.02898), (0.03541, -0.00349, 0.02898), (0.03499, -0.00349, 0.02805), (0.03541, -0.00349, 0.02805), (0.03364, -0.002899, 0.02898), (0.03499, -0.002899, 0.02898), (0.03541, -0.002899, 0.02898), (0.03541, -0.002899, 0.02805), (0.03197, -0.001716, 0.02782), (0.03236, -0.002511, 0.0279), (0.03276, -0.002899, 0.02905), (0.03236, -0.002511, 0.02913), (0.03197, -0.001716, 0.02921), (0.03364, -0.002899, 0.02851), (0.03463, -0.002899, 0.02851), (0.03499, -0.002899, 0.02851), (0.03541, -0.002899, 0.02851), (0.03463, -0.002899, 0.02805), (0.03541, -0.001716, 0.08559), (0.03406, -0.001716, 0.08531), (0.03291, -0.001716, 0.08452), (0.03214, -0.001716, 0.08335), (0.03187, -0.001716, 0.08195), (0.03214, -0.001716, 0.08056), (0.03291, -0.001716, 0.07938), (0.03406, -0.001716, 0.0786), (0.03541, -0.001716, 0.07832), (0.0332, -0.002511, 0.07968), (0.03252, -0.002511, 0.08072), (0.03228, -0.002511, 0.08195), (0.03252, -0.002511, 0.08319), (0.0332, -0.002511, 0.08423), (0.03421, -0.002511, 0.08493), (0.03541, -0.002511, 0.08517), (0.03421, -0.002511, 0.07898), (0.03541, -0.002511, 0.07874), (0.03349, -0.002899, 0.07999), (0.0329, -0.002899, 0.08089), (0.0329, -0.002899, 0.08302), (0.03349, -0.002899, 0.08392), (0.03437, -0.002899, 0.08453), (0.03541, -0.002899, 0.08474), (0.03437, -0.002899, 0.07938), (0.03541, -0.002899, 0.07917), (0.03463, -0.00349, 0.08149), (0.03364, -0.00349, 0.08149), (0.03364, -0.00349, 0.08242), (0.03499, -0.00349, 0.08242), (0.03541, -0.00349, 0.08242), (0.03541, -0.00349, 0.08149), (0.03499, -0.002899, 0.08242), (0.03541, -0.002899, 0.08242), (0.03499, -0.002899, 0.08149), (0.03541, -0.002899, 0.08149), (0.03197, -0.001716, 0.08126), (0.03236, -0.002511, 0.08134), (0.03236, -0.002511, 0.08257), (0.03197, -0.001716, 0.08265), (0.03364, -0.002899, 0.08195), (0.03463, -0.002899, 0.08195), (0.03499, -0.002899, 0.08195), (0.03541, -0.002899, 0.08195), (0.03463, -0.002899, 0.08149), (0.0362, -0.00349, 0.02805), (0.03584, -0.00349, 0.02898), (0.03718, -0.002899, 0.02898), (0.0362, -0.002899, 0.02898), (0.03584, -0.002899, 0.02898), (0.03807, -0.002899, 0.02851), (0.0362, -0.002899, 0.02805), (0.03807, -0.002899, 0.02798), (0.03584, -0.00349, 0.08149), (0.03718, -0.00349, 0.08242), (0.0362, -0.00349, 0.08242), (0.03584, -0.002899, 0.08149), (0.0362, -0.002899, 0.08242), (0.03584, -0.002899, 0.08242), (0.03807, -0.002899, 0.08249), (0.03807, -0.002899, 0.08195), (0.0362, -0.002899, 0.08149), (0.03463, -0.00349, 0.02805), (0.03364, -0.00349, 0.02898), (0.03499, -0.002899, 0.02805), (0.03463, -0.002899, 0.02898), (0.03276, -0.002899, 0.02851), (0.03364, -0.002899, 0.02805), (0.03276, -0.002899, 0.02798), (0.03499, -0.00349, 0.08149), (0.03463, -0.00349, 0.08242), (0.03364, -0.002899, 0.08242), (0.03463, -0.002899, 0.08242), (0.03276, -0.002899, 0.08249), (0.03276, -0.002899, 0.08195), (0.03364, -0.002899, 0.08149), (0.03276, -0.002899, 0.08142), (0.0304, -0.001716, 0.04539), (0.0405, -0.001716, 0.04539), (0.0304, -0.001716, 0.06825), (0.0405, -0.001716, 0.06825), (0.0304, -0.003016, 0.04539), (0.0405, -0.003016, 0.04539), (0.0304, -0.003016, 0.06825), (0.0405, -0.003016, 0.06825), (0.03194, -0.003016, 0.06667), (0.03194, -0.003016, 0.04697), (0.03896, -0.003016, 0.04697), (0.03896, -0.003016, 0.06667), (0.03194, -0.001888, 0.06667), (0.03194, -0.001888, 0.04697), (0.03896, -0.001888, 0.04697), (0.03896, -0.001888, 0.06667), (0.03194, -0.001888, 0.05682), (0.03896, -0.001888, 0.05682), (0.03896, -0.001888, 0.06548), (0.03194, -0.001888, 0.06548), (0.03194, -0.01286, 0.06896), (0.03233, -0.01342, 0.06869), (0.03896, -0.01286, 0.06896), (0.03857, -0.01342, 0.06869), (0.03857, -0.01524, 0.06108), (0.03896, -0.01494, 0.06057), (0.03194, -0.01494, 0.06057), (0.03233, -0.01524, 0.06108)], [], [(60, 45, 342, 341), (14, 29, 329, 20), (30, 7, 13, 29), (8, 9, 11, 12), (67, 4, 16, 82), (10, 75, 84, 17), (5, 6, 14, 15), (27, 8, 12, 28), (9, 10, 17, 11), (4, 5, 15, 16), (15, 14, 20, 21), (17, 84, 92, 23), (82, 16, 22, 90), (12, 11, 18, 19), (16, 15, 21, 22), (11, 17, 23, 18), (7, 27, 28, 13), (6, 30, 29, 14), (28, 12, 19, 332), (107, 33, 326, 325), (321, 320, 331, 34), (53, 52, 56, 336), (61, 39, 45, 60), (40, 41, 43, 44), (110, 36, 48, 125), (42, 118, 127, 49), (37, 38, 46, 47), (58, 40, 44, 59), (41, 42, 49, 43), (36, 37, 47, 48), (47, 46, 52, 53), (49, 127, 135, 55), (125, 48, 54, 133), (44, 43, 50, 51), (48, 47, 53, 54), (43, 49, 55, 50), (39, 58, 59, 45), (38, 61, 60, 46), (340, 339, 62, 63), (63, 62, 65, 66), (62, 342, 343, 65), (64, 63, 66, 338), (256, 257, 261, 379), (13, 28, 332, 330), (50, 55, 333, 334), (25, 329, 330, 31), (19, 18, 320, 321), (33, 32, 331, 326), (253, 378, 258, 380), (265, 237, 381, 264), (315, 307, 371, 223), (103, 102, 78, 71), (72, 77, 76, 73), (67, 82, 81, 68), (74, 83, 84, 75), (69, 80, 79, 70), (100, 101, 77, 72), (73, 76, 83, 74), (68, 81, 80, 69), (80, 88, 87, 79), (83, 91, 92, 84), (82, 90, 89, 81), (77, 86, 85, 76), (81, 89, 88, 80), (76, 85, 91, 83), (86, 94, 93, 85), (71, 78, 101, 100), (70, 79, 102, 103), (347, 345, 96), (148, 147, 121, 114), (115, 120, 119, 116), (110, 125, 124, 111), (117, 126, 127, 118), (112, 123, 122, 113), (145, 146, 120, 115), (116, 119, 126, 117), (111, 124, 123, 112), (123, 131, 130, 122), (126, 134, 135, 127), (125, 133, 132, 124), (120, 129, 128, 119), (124, 132, 131, 123), (119, 128, 134, 126), (133, 138, 137, 132), (132, 137, 136, 131), (114, 121, 146, 145), (113, 122, 147, 148), (355, 353, 140), (146, 358, 129, 120), (221, 224, 225, 375), (244, 250, 256, 377), (247, 246, 378, 253), (142, 151, 150, 141), (55, 135, 139, 333), (372, 222, 221, 216), (215, 373, 372, 370), (336, 56, 339, 340), (203, 209, 374, 219), (207, 213, 368, 212), (212, 368, 303, 297), (222, 376, 224, 221), (218, 225, 208, 201), (351, 357, 354, 350), (213, 376, 371, 368), (202, 375, 225, 218), (245, 244, 377, 252), (337, 336, 340, 57), (302, 305, 373, 215), (214, 208, 225), (210, 370, 369, 209), (224, 214, 225), (216, 221, 375, 374), (352, 153, 357, 351), (51, 50, 334, 335), (138, 337, 57, 143), (223, 371, 376, 222), (333, 139, 144, 338), (374, 209, 369), (370, 372, 216, 369), (214, 224, 376, 213), (54, 53, 336, 337), (141, 150, 149, 140), (26, 327, 32, 33), (305, 315, 223, 373), (211, 215, 370, 210), (321, 332, 19), (368, 371, 307, 303), (150, 357, 153, 149), (322, 24, 25, 327), (319, 318, 325, 326), (187, 186, 167, 161), (162, 166, 165, 163), (226, 241, 170, 158), (164, 171, 243, 234), (159, 169, 168, 160), (183, 184, 166, 162), (163, 165, 171, 164), (158, 170, 169, 159), (169, 175, 174, 168), (171, 177, 251, 243), (241, 249, 176, 170), (166, 173, 172, 165), (170, 176, 175, 169), (165, 172, 177, 171), (175, 180, 179, 174), (177, 181, 257, 251), (161, 167, 184, 183), (168, 174, 185, 186), (160, 168, 186, 187), (185, 174, 179), (363, 189, 188, 362), (364, 190, 189, 363), (188, 191, 367, 365), (90, 22, 323, 324), (324, 323, 26, 328), (220, 219, 202, 196), (197, 201, 200, 198), (272, 287, 205, 193), (199, 206, 289, 280), (194, 204, 203, 195), (217, 218, 201, 197), (198, 200, 206, 199), (193, 205, 204, 194), (204, 210, 209, 203), (206, 212, 297, 289), (287, 295, 211, 205), (201, 208, 207, 200), (205, 211, 210, 204), (200, 207, 212, 206), (295, 302, 215, 211), (208, 214, 213, 207), (196, 202, 218, 217), (195, 203, 219, 220), (374, 369, 216), (373, 223, 222, 372), (270, 261, 182, 190), (22, 21, 322, 323), (323, 322, 327, 26), (23, 92, 318, 319), (327, 25, 31, 32), (18, 23, 319, 320), (219, 374, 375, 202), (178, 173, 367), (360, 366, 182, 181), (266, 230, 237, 265), (231, 232, 235, 236), (226, 227, 240, 241), (233, 234, 243, 242), (228, 229, 238, 239), (262, 231, 236, 263), (232, 233, 242, 235), (227, 228, 239, 240), (239, 238, 246, 247), (242, 243, 251, 250), (241, 240, 248, 249), (236, 235, 244, 245), (240, 239, 247, 248), (235, 242, 250, 244), (250, 251, 257, 256), (249, 248, 254, 255), (248, 247, 253, 254), (230, 262, 263, 237), (238, 265, 264, 246), (229, 266, 265, 238), (269, 268, 271, 379), (311, 276, 283, 310), (277, 278, 281, 282), (272, 273, 286, 287), (279, 280, 289, 288), (274, 275, 284, 285), (308, 277, 282, 309), (278, 279, 288, 281), (273, 274, 285, 286), (285, 284, 292, 293), (288, 289, 297, 296), (287, 286, 294, 295), (282, 281, 290, 291), (286, 285, 293, 294), (281, 288, 296, 290), (295, 294, 301, 302), (291, 290, 298, 299), (276, 308, 309, 283), (275, 311, 310, 284), (387, 386, 312, 313), (178, 191, 366, 360), (190, 182, 366, 189), (191, 178, 367), (137, 142, 141, 136), (21, 20, 24, 322), (176, 361, 180, 175), (186, 185, 365, 167), (29, 13, 330, 329), (249, 255, 361, 176), (149, 153, 358, 356), (352, 129, 358), (172, 360, 181, 177), (180, 363, 362, 179), (143, 152, 151, 142), (361, 364, 363, 180), (185, 179, 362), (362, 188, 365, 185), (32, 31, 34, 331), (151, 354, 357, 150), (260, 270, 190, 364), (121, 356, 358, 146), (189, 366, 191, 188), (184, 367, 173, 166), (355, 130, 353), (329, 25, 24), (320, 319, 326, 331), (167, 365, 367, 184), (329, 24, 20), (173, 178, 360, 172), (152, 144, 354, 151), (255, 260, 364, 361), (328, 26, 33, 107), (138, 143, 142, 137), (34, 332, 321), (181, 182, 261, 257), (140, 149, 356, 355), (31, 330, 332, 34), (153, 352, 358), (122, 130, 355, 147), (350, 354, 144, 139), (136, 141, 140, 353), (147, 355, 356, 121), (96, 104, 348, 347), (129, 352, 351, 128), (128, 351, 350, 134), (134, 350, 139, 135), (108, 94, 109), (106, 99, 349, 105), (131, 136, 353, 130), (104, 108, 109, 348), (107, 325, 99, 106), (93, 349, 99, 344), (94, 86, 109), (78, 348, 109, 101), (94, 108, 349, 93), (98, 106, 105, 97), (101, 109, 86, 77), (79, 87, 347, 102), (324, 328, 98, 346), (97, 105, 104, 96), (105, 349, 108, 104), (328, 107, 106, 98), (88, 95, 345, 87), (91, 344, 318, 92), (347, 87, 345), (95, 97, 96, 345), (346, 98, 97, 95), (89, 346, 95, 88), (85, 93, 344, 91), (344, 99, 325, 318), (90, 324, 346, 89), (102, 347, 348, 78), (65, 343, 335), (45, 59, 343, 342), (152, 64, 338, 144), (339, 341, 342, 62), (334, 333, 338, 66), (335, 343, 51), (335, 334, 66, 65), (341, 56, 52), (341, 339, 56), (59, 44, 51, 343), (57, 340, 63, 64), (133, 54, 337, 138), (46, 60, 341, 52), (143, 57, 64, 152), (394, 392, 396, 398), (403, 400, 404, 407), (395, 394, 398, 399), (403, 402, 397, 399), (392, 393, 397, 396), (401, 400, 398, 396), (402, 401, 396, 397), (402, 403, 407, 410, 409, 406), (400, 403, 399, 398), (411, 410, 407, 404), (409, 410, 414, 417), (401, 402, 406, 405), (408, 409, 417, 418), (393, 395, 399, 397), (410, 411, 412, 414), (405, 406, 409, 408), (401, 405, 408, 411, 404, 400), (419, 416, 415, 413), (392, 394, 395, 393), (414, 412, 413, 415), (416, 419, 418, 417), (417, 414, 415, 416), (412, 418, 419, 413), (411, 408, 418, 412), (255, 254, 259, 260), (254, 253, 380, 259), (264, 258, 378), (264, 378, 246), (260, 259, 269, 270), (380, 258, 267, 268), (259, 380, 268, 269), (268, 267, 382, 271), (263, 236, 245, 383), (252, 377, 271, 382), (377, 256, 379, 271), (237, 263, 383, 381), (252, 383, 245), (382, 383, 252), (258, 264, 381, 267), (267, 381, 383, 382), (270, 269, 379, 261), (310, 283, 389, 388), (293, 292, 300, 385), (296, 297, 303, 384), (384, 303, 307, 306), (294, 293, 385, 301), (290, 296, 384, 298), (385, 300, 386, 387), (302, 301, 304, 305), (301, 385, 387, 304), (284, 310, 388, 292), (388, 386, 300), (388, 300, 292), (305, 304, 314, 315), (304, 387, 313, 314), (313, 312, 390, 316), (309, 282, 291, 391), (299, 298, 316, 390), (298, 384, 306, 316), (283, 309, 391, 389), (299, 391, 291), (390, 391, 299), (386, 388, 389, 312), (312, 389, 391, 390), (315, 314, 306, 307), (314, 313, 316, 306), (3, 157, 359, 0), (3, 35, 192, 157), (2, 1, 35, 3), (3, 0, 317, 2), (157, 192, 155, 156), (157, 156, 154, 359), (1, 2, 156, 155), (156, 2, 317, 154), (35, 1, 155, 192), (422, 420, 424, 426), (431, 428, 432, 435), (423, 422, 426, 427), (431, 430, 425, 427), (420, 421, 425, 424), (429, 428, 426, 424), (430, 429, 424, 425), (430, 431, 435, 438, 437, 434), (428, 431, 427, 426), (439, 438, 435, 432), (437, 438, 442, 445), (429, 430, 434, 433), (436, 437, 445, 446), (421, 423, 427, 425), (438, 439, 440, 442), (433, 434, 437, 436), (429, 433, 436, 439, 432, 428), (447, 444, 443, 441), (420, 422, 423, 421), (442, 440, 441, 443), (444, 447, 446, 445), (445, 442, 443, 444), (440, 446, 447, 441), (439, 436, 446, 440), (503, 488, 621, 620), (458, 473, 608, 464), (474, 451, 457, 473), (452, 453, 455, 456), (510, 448, 460, 525), (454, 518, 527, 461), (449, 450, 458, 459), (471, 452, 456, 472), (453, 454, 461, 455), (448, 449, 459, 460), (459, 458, 464, 465), (461, 527, 535, 467), (525, 460, 466, 533), (456, 455, 462, 463), (460, 459, 465, 466), (455, 461, 467, 462), (451, 471, 472, 457), (450, 474, 473, 458), (472, 456, 463, 611), (550, 477, 605, 604), (600, 599, 610, 478), (496, 495, 499, 615), (504, 482, 488, 503), (483, 484, 486, 487), (553, 479, 491, 568), (485, 561, 570, 492), (480, 481, 489, 490), (501, 483, 487, 502), (484, 485, 492, 486), (479, 480, 490, 491), (490, 489, 495, 496), (492, 570, 578, 498), (568, 491, 497, 576), (487, 486, 493, 494), (491, 490, 496, 497), (486, 492, 498, 493), (482, 501, 502, 488), (481, 504, 503, 489), (619, 618, 505, 506), (506, 505, 508, 509), (505, 621, 622, 508), (507, 506, 509, 617), (457, 472, 611, 609), (493, 498, 612, 613), (469, 608, 609, 475), (463, 462, 599, 600), (477, 476, 610, 605), (546, 545, 521, 514), (515, 520, 519, 516), (510, 525, 524, 511), (517, 526, 527, 518), (512, 523, 522, 513), (543, 544, 520, 515), (516, 519, 526, 517), (511, 524, 523, 512), (523, 531, 530, 522), (526, 534, 535, 527), (525, 533, 532, 524), (520, 529, 528, 519), (524, 532, 531, 523), (519, 528, 534, 526), (529, 537, 536, 528), (514, 521, 544, 543), (513, 522, 545, 546), (626, 624, 539), (591, 590, 564, 557), (558, 563, 562, 559), (553, 568, 567, 554), (560, 569, 570, 561), (555, 566, 565, 556), (588, 589, 563, 558), (559, 562, 569, 560), (554, 567, 566, 555), (566, 574, 573, 565), (569, 577, 578, 570), (568, 576, 575, 567), (563, 572, 571, 562), (567, 575, 574, 566), (562, 571, 577, 569), (576, 581, 580, 575), (575, 580, 579, 574), (557, 564, 589, 588), (556, 565, 590, 591), (634, 632, 583), (589, 637, 572, 563), (585, 594, 593, 584), (498, 578, 582, 612), (615, 499, 618, 619), (630, 636, 633, 629), (616, 615, 619, 500), (631, 596, 636, 630), (494, 493, 613, 614), (581, 616, 500, 586), (612, 582, 587, 617), (497, 496, 615, 616), (584, 593, 592, 583), (470, 606, 476, 477), (600, 611, 463), (593, 636, 596, 592), (601, 468, 469, 606), (598, 597, 604, 605), (533, 466, 602, 603), (603, 602, 470, 607), (466, 465, 601, 602), (602, 601, 606, 470), (467, 535, 597, 598), (606, 469, 475, 476), (462, 467, 598, 599), (580, 585, 584, 579), (465, 464, 468, 601), (473, 457, 609, 608), (592, 596, 637, 635), (631, 572, 637), (586, 595, 594, 585), (476, 475, 478, 610), (594, 633, 636, 593), (564, 635, 637, 589), (634, 573, 632), (608, 469, 468), (599, 598, 605, 610), (608, 468, 464), (595, 587, 633, 594), (607, 470, 477, 550), (581, 586, 585, 580), (478, 611, 600), (583, 592, 635, 634), (475, 609, 611, 478), (596, 631, 637), (565, 573, 634, 590), (629, 633, 587, 582), (579, 584, 583, 632), (590, 634, 635, 564), (539, 547, 627, 626), (572, 631, 630, 571), (571, 630, 629, 577), (577, 629, 582, 578), (551, 537, 552), (549, 542, 628, 548), (574, 579, 632, 573), (547, 551, 552, 627), (550, 604, 542, 549), (536, 628, 542, 623), (537, 529, 552), (521, 627, 552, 544), (537, 551, 628, 536), (541, 549, 548, 540), (544, 552, 529, 520), (522, 530, 626, 545), (603, 607, 541, 625), (540, 548, 547, 539), (548, 628, 551, 547), (607, 550, 549, 541), (531, 538, 624, 530), (534, 623, 597, 535), (626, 530, 624), (538, 540, 539, 624), (625, 541, 540, 538), (532, 625, 538, 531), (528, 536, 623, 534), (623, 542, 604, 597), (533, 603, 625, 532), (545, 626, 627, 521), (508, 622, 614), (488, 502, 622, 621), (595, 507, 617, 587), (618, 620, 621, 505), (613, 612, 617, 509), (614, 622, 494), (614, 613, 509, 508), (620, 499, 495), (620, 618, 499), (502, 487, 494, 622), (500, 619, 506, 507), (576, 497, 616, 581), (489, 503, 620, 495), (586, 500, 507, 595), (640, 638, 642, 644), (649, 646, 650, 653), (641, 640, 644, 645), (649, 648, 643, 645), (638, 639, 643, 642), (647, 646, 644, 642), (648, 647, 642, 643), (648, 649, 653, 656, 655, 652), (646, 649, 645, 644), (657, 656, 653, 650), (655, 656, 660, 663), (647, 648, 652, 651), (654, 655, 663, 664), (639, 641, 645, 643), (656, 657, 658, 660), (651, 652, 655, 654), (647, 651, 654, 657, 650, 646), (665, 662, 661, 659), (638, 640, 641, 639), (660, 658, 659, 661), (662, 665, 664, 663), (663, 660, 661, 662), (658, 664, 665, 659), (657, 654, 664, 658), (763, 764, 768, 843), (760, 842, 765, 844), (772, 744, 845, 771), (822, 814, 835, 730), (728, 731, 732, 839), (751, 757, 763, 841), (754, 753, 842, 760), (836, 729, 728, 723), (722, 837, 836, 834), (710, 716, 838, 726), (714, 720, 832, 719), (719, 832, 810, 804), (729, 840, 731, 728), (725, 732, 715, 708), (720, 840, 835, 832), (709, 839, 732, 725), (752, 751, 841, 759), (809, 812, 837, 722), (721, 715, 732), (717, 834, 833, 716), (731, 721, 732), (723, 728, 839, 838), (730, 835, 840, 729), (838, 716, 833), (834, 836, 723, 833), (721, 731, 840, 720), (812, 822, 730, 837), (718, 722, 834, 717), (832, 835, 814, 810), (695, 694, 675, 669), (670, 674, 673, 671), (733, 748, 678, 666), (672, 679, 750, 741), (667, 677, 676, 668), (691, 692, 674, 670), (671, 673, 679, 672), (666, 678, 677, 667), (677, 683, 682, 676), (679, 685, 758, 750), (748, 756, 684, 678), (674, 681, 680, 673), (678, 684, 683, 677), (673, 680, 685, 679), (683, 688, 687, 682), (685, 689, 764, 758), (669, 675, 692, 691), (676, 682, 693, 694), (668, 676, 694, 695), (693, 682, 687), (827, 697, 696, 826), (828, 698, 697, 827), (696, 699, 831, 829), (727, 726, 709, 703), (704, 708, 707, 705), (779, 794, 712, 700), (706, 713, 796, 787), (701, 711, 710, 702), (724, 725, 708, 704), (705, 707, 713, 706), (700, 712, 711, 701), (711, 717, 716, 710), (713, 719, 804, 796), (794, 802, 718, 712), (708, 715, 714, 707), (712, 718, 717, 711), (707, 714, 719, 713), (802, 809, 722, 718), (715, 721, 720, 714), (703, 709, 725, 724), (702, 710, 726, 727), (838, 833, 723), (837, 730, 729, 836), (777, 768, 690, 698), (726, 838, 839, 709), (686, 681, 831), (824, 830, 690, 689), (773, 737, 744, 772), (738, 739, 742, 743), (733, 734, 747, 748), (740, 741, 750, 749), (735, 736, 745, 746), (769, 738, 743, 770), (739, 740, 749, 742), (734, 735, 746, 747), (746, 745, 753, 754), (749, 750, 758, 757), (748, 747, 755, 756), (743, 742, 751, 752), (747, 746, 754, 755), (742, 749, 757, 751), (757, 758, 764, 763), (756, 755, 761, 762), (755, 754, 760, 761), (737, 769, 770, 744), (745, 772, 771, 753), (736, 773, 772, 745), (776, 775, 778, 843), (818, 783, 790, 817), (784, 785, 788, 789), (779, 780, 793, 794), (786, 787, 796, 795), (781, 782, 791, 792), (815, 784, 789, 816), (785, 786, 795, 788), (780, 781, 792, 793), (792, 791, 799, 800), (795, 796, 804, 803), (794, 793, 801, 802), (789, 788, 797, 798), (793, 792, 800, 801), (788, 795, 803, 797), (802, 801, 808, 809), (798, 797, 805, 806), (783, 815, 816, 790), (782, 818, 817, 791), (851, 850, 819, 820), (686, 699, 830, 824), (698, 690, 830, 697), (699, 686, 831), (684, 825, 688, 683), (694, 693, 829, 675), (756, 762, 825, 684), (680, 824, 689, 685), (688, 827, 826, 687), (825, 828, 827, 688), (693, 687, 826), (826, 696, 829, 693), (767, 777, 698, 828), (697, 830, 699, 696), (692, 831, 681, 674), (675, 829, 831, 692), (681, 686, 824, 680), (762, 767, 828, 825), (689, 690, 768, 764), (858, 856, 860, 862), (867, 864, 868, 871), (859, 858, 862, 863), (867, 866, 861, 863), (856, 857, 861, 860), (865, 864, 862, 860), (866, 865, 860, 861), (866, 867, 871, 874, 873, 870), (864, 867, 863, 862), (875, 874, 871, 868), (873, 874, 878, 881), (865, 866, 870, 869), (872, 873, 881, 882), (857, 859, 863, 861), (874, 875, 876, 878), (869, 870, 873, 872), (865, 869, 872, 875, 868, 864), (883, 880, 879, 877), (856, 858, 859, 857), (878, 876, 877, 879), (880, 883, 882, 881), (881, 878, 879, 880), (876, 882, 883, 877), (875, 872, 882, 876), (762, 761, 766, 767), (761, 760, 844, 766), (771, 765, 842), (771, 842, 753), (767, 766, 776, 777), (844, 765, 774, 775), (766, 844, 775, 776), (775, 774, 846, 778), (770, 743, 752, 847), (759, 841, 778, 846), (841, 763, 843, 778), (744, 770, 847, 845), (759, 847, 752), (846, 847, 759), (765, 771, 845, 774), (774, 845, 847, 846), (777, 776, 843, 768), (817, 790, 853, 852), (800, 799, 807, 849), (803, 804, 810, 848), (848, 810, 814, 813), (801, 800, 849, 808), (797, 803, 848, 805), (849, 807, 850, 851), (809, 808, 811, 812), (808, 849, 851, 811), (791, 817, 852, 799), (852, 850, 807), (852, 807, 799), (812, 811, 821, 822), (811, 851, 820, 821), (820, 819, 854, 823), (816, 789, 798, 855), (806, 805, 823, 854), (805, 848, 813, 823), (790, 816, 855, 853), (806, 855, 798), (854, 855, 806), (850, 852, 853, 819), (819, 853, 855, 854), (822, 821, 813, 814), (821, 820, 823, 813)])
me_double_light_outlet.polygons.foreach_set('use_smooth', [True] * 809)
me_double_light_outlet.polygons.foreach_set('material_index', [1, 1, 1, 1, 1, 1, 1, 1, 1, 1, 1, 1, 1, 1, 1, 1, 1, 1, 1, 1, 1, 1, 1, 1, 1, 1, 1, 1, 1, 1, 1, 1, 1, 1, 1, 1, 1, 1, 1, 1, 1, 1, 1, 1, 1, 1, 1, 1, 1, 1, 1, 1, 1, 1, 1, 1, 1, 1, 1, 1, 1, 1, 1, 1, 1, 1, 1, 1, 1, 1, 1, 1, 1, 1, 1, 1, 1, 1, 1, 1, 1, 1, 1, 1, 1, 1, 1, 1, 1, 1, 1, 1, 1, 1, 1, 1, 1, 1, 1, 1, 1, 1, 1, 1, 1, 1, 1, 1, 1, 1, 1, 1, 1, 1, 1, 1, 1, 1, 1, 1, 1, 1, 1, 1, 1, 1, 1, 1, 1, 1, 1, 1, 1, 1, 1, 1, 1, 1, 1, 1, 1, 1, 1, 1, 1, 1, 1, 1, 1, 1, 1, 1, 1, 1, 1, 1, 1, 1, 1, 1, 1, 1, 1, 1, 1, 1, 1, 1, 1, 1, 1, 1, 1, 1, 1, 1, 1, 1, 1, 1, 1, 1, 1, 1, 1, 1, 1, 1, 1, 1, 1, 1, 1, 1, 1, 1, 1, 1, 1, 1, 1, 1, 1, 1, 1, 1, 1, 1, 1, 1, 1, 1, 1, 1, 1, 1, 1, 1, 1, 1, 1, 1, 1, 1, 1, 1, 1, 1, 1, 1, 1, 1, 1, 1, 1, 1, 1, 1, 1, 1, 1, 1, 1, 1, 1, 1, 1, 1, 1, 1, 1, 1, 1, 1, 1, 1, 1, 1, 1, 1, 1, 1, 1, 1, 1, 1, 1, 1, 1, 1, 1, 1, 1, 1, 1, 1, 1, 1, 1, 1, 1, 1, 1, 1, 1, 1, 1, 1, 1, 1, 1, 1, 1, 1, 1, 1, 1, 1, 1, 1, 1, 1, 1, 1, 1, 1, 1, 1, 1, 1, 0, 0, 0, 0, 0, 0, 0, 0, 0, 0, 0, 0, 0, 0, 0, 0, 0, 0, 0, 0, 0, 0, 0, 0, 1, 1, 1, 1, 1, 1, 1, 1, 1, 1, 1, 1, 1, 1, 1, 1, 1, 1, 1, 1, 1, 1, 1, 1, 1, 1, 1, 1, 1, 1, 1, 1, 1, 1, 1, 1, 1, 1, 1, 1, 1, 1, 0, 0, 0, 0, 0, 0, 0, 0, 0, 0, 0, 0, 0, 0, 0, 0, 0, 0, 0, 0, 0, 0, 0, 0, 0, 0, 0, 0, 0, 0, 0, 0, 0, 1, 1, 1, 1, 1, 1, 1, 1, 1, 1, 1, 1, 1, 1, 1, 1, 1, 1, 1, 1, 1, 1, 1, 1, 1, 1, 1, 1, 1, 1, 1, 1, 1, 1, 1, 1, 1, 1, 1, 1, 1, 1, 1, 1, 1, 1, 1, 1, 1, 1, 1, 1, 1, 1, 1, 1, 1, 1, 1, 1, 1, 1, 1, 1, 1, 1, 1, 1, 1, 1, 1, 1, 1, 1, 1, 1, 1, 1, 1, 1, 1, 1, 1, 1, 1, 1, 1, 1, 1, 1, 1, 1, 1, 1, 1, 1, 1, 1, 1, 1, 1, 1, 1, 1, 1, 1, 1, 1, 1, 1, 1, 1, 1, 1, 1, 1, 1, 1, 1, 1, 1, 1, 1, 1, 1, 1, 1, 1, 1, 1, 1, 1, 1, 1, 1, 1, 1, 1, 1, 1, 1, 1, 1, 1, 1, 1, 1, 1, 1, 1, 1, 1, 1, 1, 1, 1, 1, 1, 1, 1, 1, 1, 1, 1, 1, 1, 1, 1, 1, 1, 1, 1, 1, 1, 1, 1, 0, 0, 0, 0, 0, 0, 0, 0, 0, 0, 0, 0, 0, 0, 0, 0, 0, 0, 0, 0, 0, 0, 0, 0, 1, 1, 1, 1, 1, 1, 1, 1, 1, 1, 1, 1, 1, 1, 1, 1, 1, 1, 1, 1, 1, 1, 1, 1, 1, 1, 1, 1, 1, 1, 1, 1, 1, 1, 1, 1, 1, 1, 1, 1, 1, 1, 1, 1, 1, 1, 1, 1, 1, 1, 1, 1, 1, 1, 1, 1, 1, 1, 1, 1, 1, 1, 1, 1, 1, 1, 1, 1, 1, 1, 1, 1, 1, 1, 1, 1, 1, 1, 1, 1, 1, 1, 1, 1, 1, 1, 1, 1, 1, 1, 1, 1, 1, 1, 1, 1, 1, 1, 1, 1, 1, 1, 1, 1, 1, 1, 1, 1, 1, 1, 1, 1, 1, 1, 1, 1, 1, 1, 1, 1, 1, 1, 1, 1, 1, 1, 1, 1, 1, 1, 1, 1, 1, 1, 0, 0, 0, 0, 0, 0, 0, 0, 0, 0, 0, 0, 0, 0, 0, 0, 0, 0, 0, 0, 0, 0, 0, 0, 1, 1, 1, 1, 1, 1, 1, 1, 1, 1, 1, 1, 1, 1, 1, 1, 1, 1, 1, 1, 1, 1, 1, 1, 1, 1, 1, 1, 1, 1, 1, 1, 1, 1, 1, 1, 1, 1, 1, 1, 1, 1])
me_double_light_outlet.materials.append(mat_gloss_white_plastic)
me_double_light_outlet.materials.append(mat_stainless_steel)
me_double_light_outlet.use_remesh_preserve_volume = False
me_double_light_outlet.use_remesh_preserve_attributes = False
me_double_light_outlet.use_mirror_vertex_groups = False
me_double_light_outlet.update()

# ---- objects
ob_light_switch_4_gang = bpy.data.objects.new('Light Switch 4-Gang', me_double_light_outlet)

# ---- transforms, parenting, visibility, modifiers, constraints
ob_light_switch_4_gang.location = (0.0, 0.0, 0.0)
ob_light_switch_4_gang.lineart.crease_threshold = 0.0
_m = ob_light_switch_4_gang.modifiers.new('EdgeSplit', 'EDGE_SPLIT')

# ---- collection membership
col_collection_1.objects.link(ob_light_switch_4_gang)

# ---- scene / render settings (as saved in the file)
scene.frame_start = 1; scene.frame_end = 250; scene.frame_set(1)
scene.render.engine = 'CYCLES'
scene.render.resolution_percentage = 50
scene.render.dither_intensity = 0.0
scene.cycles.use_denoising = False
scene.cycles.samples = 10
scene.cycles.sampling_pattern = 'TABULATED_SOBOL'
scene.cycles.light_sampling_threshold = 0.0
scene.cycles.use_adaptive_sampling = False
scene.cycles.use_light_tree = False
scene.cycles.caustics_reflective = False
scene.cycles.caustics_refractive = False
scene.cycles.blur_glossy = 0.0
scene.cycles.pixel_filter_type = 'GAUSSIAN'
scene.cycles.sample_clamp_indirect = 0.0
scene.view_settings.view_transform = 'Standard'
bpy.context.view_layer.update()

# ---- added for rendering (the .blend has no active camera and no usable light): camera, sun
cam_auto = bpy.data.cameras.new('AutoCamera')
cam_auto.lens = 50.0
cam_auto.sensor_width = 36.0
cam_auto.clip_end = 1000.0
ob_auto_camera = bpy.data.objects.new('AutoCamera', cam_auto)
scene.collection.objects.link(ob_auto_camera)
ob_auto_camera.location = (0.324408, -0.271942, 0.233365)
ob_auto_camera.rotation_euler = (1.09748, -7.21219e-08, 0.694738)
scene.camera = ob_auto_camera
light_auto_sun = bpy.data.lights.new('AutoSun', 'SUN')
light_auto_sun.energy = 3.0
light_auto_sun.angle = 0.0523599
ob_auto_sun = bpy.data.objects.new('AutoSun', light_auto_sun)
scene.collection.objects.link(ob_auto_sun)
ob_auto_sun.rotation_euler = (0.872665, 0.174533, 0.523599)
bpy.context.view_layer.update()
